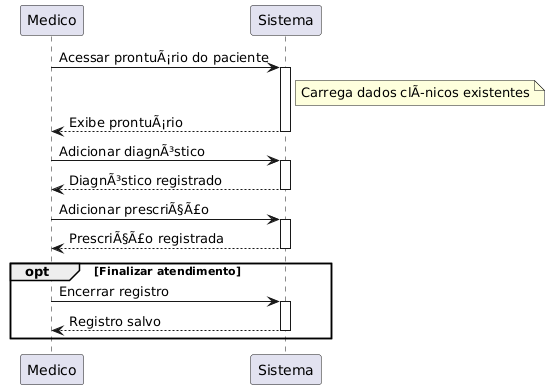

The diagram above was rendered by PlantUML. Its source (embedded in the PNG):
@startuml
Medico -> Sistema: Acessar prontuÃ¡rio do paciente
activate Sistema
note right of Sistema: Carrega dados clÃnicos existentes
Sistema --> Medico: Exibe prontuÃ¡rio
deactivate Sistema

Medico -> Sistema: Adicionar diagnÃ³stico
activate Sistema
Sistema --> Medico: DiagnÃ³stico registrado
deactivate Sistema

Medico -> Sistema: Adicionar prescriÃ§Ã£o
activate Sistema
Sistema --> Medico: PrescriÃ§Ã£o registrada
deactivate Sistema

opt Finalizar atendimento
    Medico -> Sistema: Encerrar registro
    activate Sistema
    Sistema --> Medico: Registro salvo
    deactivate Sistema
end
@enduml